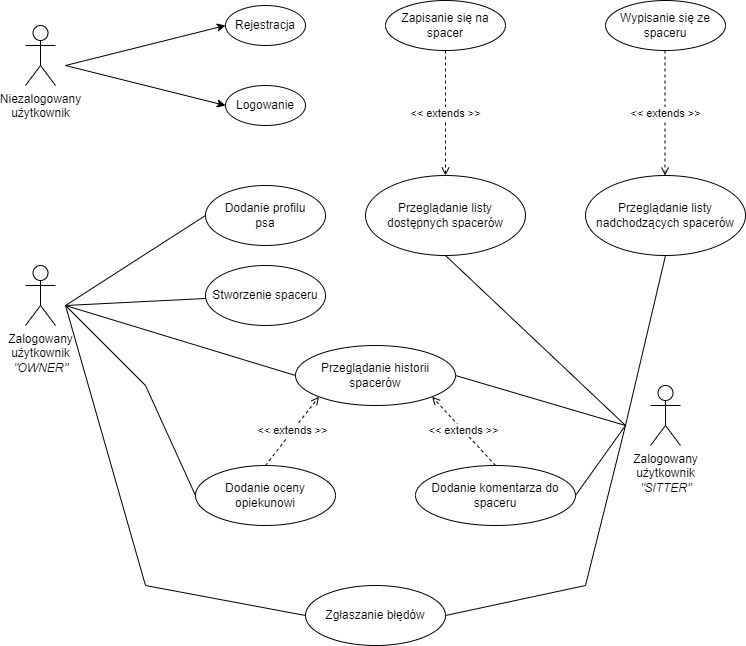

The diagram above was exported from draw.io. Its source (the exported page's mxGraphModel, read from the mxfile embedded in the PNG):
<mxGraphModel dx="1422" dy="745" grid="1" gridSize="10" guides="1" tooltips="1" connect="1" arrows="1" fold="1" page="1" pageScale="1" pageWidth="1169" pageHeight="827" math="0" shadow="0">
  <root>
    <mxCell id="0" />
    <mxCell id="1" parent="0" />
    <mxCell id="rjPz--H2Ml1tGRFqP4_i-1" value="Niezalogowany&lt;br&gt;użytkownik" style="shape=umlActor;verticalLabelPosition=bottom;verticalAlign=top;html=1;outlineConnect=0;" parent="1" vertex="1">
      <mxGeometry x="40" y="40" width="30" height="60" as="geometry" />
    </mxCell>
    <mxCell id="rjPz--H2Ml1tGRFqP4_i-2" value="Zalogowany&lt;br&gt;użytkownik&lt;br&gt;&lt;i&gt;&quot;OWNER&quot;&lt;/i&gt;" style="shape=umlActor;verticalLabelPosition=bottom;verticalAlign=top;html=1;outlineConnect=0;" parent="1" vertex="1">
      <mxGeometry x="40" y="280" width="30" height="60" as="geometry" />
    </mxCell>
    <mxCell id="rjPz--H2Ml1tGRFqP4_i-3" value="Zalogowany&lt;br&gt;użytkownik&lt;br&gt;&lt;i&gt;&quot;SITTER&quot;&lt;/i&gt;" style="shape=umlActor;verticalLabelPosition=bottom;verticalAlign=top;html=1;outlineConnect=0;" parent="1" vertex="1">
      <mxGeometry x="665" y="400" width="30" height="60" as="geometry" />
    </mxCell>
    <mxCell id="rjPz--H2Ml1tGRFqP4_i-8" value="Rejestracja" style="ellipse;whiteSpace=wrap;html=1;" parent="1" vertex="1">
      <mxGeometry x="240" y="20" width="80" height="40" as="geometry" />
    </mxCell>
    <mxCell id="rjPz--H2Ml1tGRFqP4_i-9" value="Logowanie" style="ellipse;whiteSpace=wrap;html=1;" parent="1" vertex="1">
      <mxGeometry x="240" y="100" width="80" height="40" as="geometry" />
    </mxCell>
    <mxCell id="rjPz--H2Ml1tGRFqP4_i-10" value="Przeglądanie listy dostępnych spacerów" style="ellipse;whiteSpace=wrap;html=1;" parent="1" vertex="1">
      <mxGeometry x="380" y="190" width="160" height="80" as="geometry" />
    </mxCell>
    <mxCell id="rjPz--H2Ml1tGRFqP4_i-11" value="Przeglądanie listy nadchodzących spacerów" style="ellipse;whiteSpace=wrap;html=1;" parent="1" vertex="1">
      <mxGeometry x="600" y="190" width="160" height="80" as="geometry" />
    </mxCell>
    <mxCell id="rjPz--H2Ml1tGRFqP4_i-12" value="Przeglądanie historii spacerów" style="ellipse;whiteSpace=wrap;html=1;" parent="1" vertex="1">
      <mxGeometry x="310" y="360" width="160" height="60" as="geometry" />
    </mxCell>
    <mxCell id="rjPz--H2Ml1tGRFqP4_i-13" value="Dodanie profilu&lt;br&gt;psa" style="ellipse;whiteSpace=wrap;html=1;" parent="1" vertex="1">
      <mxGeometry x="220" y="200" width="120" height="60" as="geometry" />
    </mxCell>
    <mxCell id="rjPz--H2Ml1tGRFqP4_i-14" value="Stworzenie spaceru" style="ellipse;whiteSpace=wrap;html=1;" parent="1" vertex="1">
      <mxGeometry x="220" y="280" width="120" height="60" as="geometry" />
    </mxCell>
    <mxCell id="rjPz--H2Ml1tGRFqP4_i-15" value="Dodanie oceny opiekunowi" style="ellipse;whiteSpace=wrap;html=1;" parent="1" vertex="1">
      <mxGeometry x="210" y="480" width="140" height="60" as="geometry" />
    </mxCell>
    <mxCell id="rjPz--H2Ml1tGRFqP4_i-16" value="Dodanie komentarza do spaceru" style="ellipse;whiteSpace=wrap;html=1;" parent="1" vertex="1">
      <mxGeometry x="430" y="480" width="160" height="60" as="geometry" />
    </mxCell>
    <mxCell id="rjPz--H2Ml1tGRFqP4_i-17" value="Zgłaszanie błędów" style="ellipse;whiteSpace=wrap;html=1;" parent="1" vertex="1">
      <mxGeometry x="320" y="600" width="140" height="60" as="geometry" />
    </mxCell>
    <mxCell id="rjPz--H2Ml1tGRFqP4_i-24" value="" style="endArrow=classic;html=1;rounded=0;entryX=0;entryY=0.5;entryDx=0;entryDy=0;" parent="1" target="rjPz--H2Ml1tGRFqP4_i-8" edge="1">
      <mxGeometry width="50" height="50" relative="1" as="geometry">
        <mxPoint x="80" y="80" as="sourcePoint" />
        <mxPoint x="420" y="150" as="targetPoint" />
      </mxGeometry>
    </mxCell>
    <mxCell id="rjPz--H2Ml1tGRFqP4_i-25" value="" style="endArrow=classic;html=1;rounded=0;entryX=0;entryY=0.5;entryDx=0;entryDy=0;" parent="1" target="rjPz--H2Ml1tGRFqP4_i-9" edge="1">
      <mxGeometry width="50" height="50" relative="1" as="geometry">
        <mxPoint x="80" y="80" as="sourcePoint" />
        <mxPoint x="420" y="150" as="targetPoint" />
      </mxGeometry>
    </mxCell>
    <mxCell id="rjPz--H2Ml1tGRFqP4_i-27" value="Zapisanie się na spacer" style="ellipse;whiteSpace=wrap;html=1;gradientColor=#ffffff;fillColor=#FFFFFF;" parent="1" vertex="1">
      <mxGeometry x="400" y="15" width="120" height="50" as="geometry" />
    </mxCell>
    <mxCell id="rjPz--H2Ml1tGRFqP4_i-28" value="Wypisanie się ze spaceru" style="ellipse;whiteSpace=wrap;html=1;gradientColor=#ffffff;fillColor=#FFFFFF;" parent="1" vertex="1">
      <mxGeometry x="620" y="15" width="120" height="50" as="geometry" />
    </mxCell>
    <mxCell id="rjPz--H2Ml1tGRFqP4_i-30" value="" style="endArrow=none;html=1;rounded=0;entryX=0;entryY=0.5;entryDx=0;entryDy=0;endFill=0;" parent="1" target="rjPz--H2Ml1tGRFqP4_i-13" edge="1">
      <mxGeometry width="50" height="50" relative="1" as="geometry">
        <mxPoint x="80" y="320" as="sourcePoint" />
        <mxPoint x="420" y="330" as="targetPoint" />
      </mxGeometry>
    </mxCell>
    <mxCell id="rjPz--H2Ml1tGRFqP4_i-31" value="" style="endArrow=none;html=1;rounded=0;endFill=0;" parent="1" target="rjPz--H2Ml1tGRFqP4_i-14" edge="1">
      <mxGeometry width="50" height="50" relative="1" as="geometry">
        <mxPoint x="80" y="320" as="sourcePoint" />
        <mxPoint x="420" y="330" as="targetPoint" />
      </mxGeometry>
    </mxCell>
    <mxCell id="rjPz--H2Ml1tGRFqP4_i-32" value="" style="endArrow=none;html=1;rounded=0;entryX=0;entryY=0.5;entryDx=0;entryDy=0;endFill=0;" parent="1" target="rjPz--H2Ml1tGRFqP4_i-12" edge="1">
      <mxGeometry width="50" height="50" relative="1" as="geometry">
        <mxPoint x="80" y="320" as="sourcePoint" />
        <mxPoint x="420" y="330" as="targetPoint" />
      </mxGeometry>
    </mxCell>
    <mxCell id="rjPz--H2Ml1tGRFqP4_i-33" value="" style="endArrow=none;html=1;rounded=0;entryX=0;entryY=0.5;entryDx=0;entryDy=0;endFill=0;" parent="1" target="rjPz--H2Ml1tGRFqP4_i-15" edge="1">
      <mxGeometry width="50" height="50" relative="1" as="geometry">
        <mxPoint x="80" y="320" as="sourcePoint" />
        <mxPoint x="420" y="420" as="targetPoint" />
        <Array as="points">
          <mxPoint x="160" y="400" />
        </Array>
      </mxGeometry>
    </mxCell>
    <mxCell id="rjPz--H2Ml1tGRFqP4_i-34" value="&amp;lt;&amp;lt; extends &amp;gt;&amp;gt;" style="endArrow=open;html=1;rounded=0;exitX=0.5;exitY=0;exitDx=0;exitDy=0;entryX=0;entryY=1;entryDx=0;entryDy=0;dashed=1;endFill=0;" parent="1" source="rjPz--H2Ml1tGRFqP4_i-15" target="rjPz--H2Ml1tGRFqP4_i-12" edge="1">
      <mxGeometry width="50" height="50" relative="1" as="geometry">
        <mxPoint x="370" y="560" as="sourcePoint" />
        <mxPoint x="420" y="510" as="targetPoint" />
      </mxGeometry>
    </mxCell>
    <mxCell id="rjPz--H2Ml1tGRFqP4_i-36" value="&amp;lt;&amp;lt; extends &amp;gt;&amp;gt;" style="endArrow=open;html=1;rounded=0;exitX=0.5;exitY=0;exitDx=0;exitDy=0;entryX=1;entryY=1;entryDx=0;entryDy=0;dashed=1;endFill=0;" parent="1" source="rjPz--H2Ml1tGRFqP4_i-16" target="rjPz--H2Ml1tGRFqP4_i-12" edge="1">
      <mxGeometry width="50" height="50" relative="1" as="geometry">
        <mxPoint x="290" y="490" as="sourcePoint" />
        <mxPoint x="343.4314575050762" y="421.21320343559637" as="targetPoint" />
      </mxGeometry>
    </mxCell>
    <mxCell id="rjPz--H2Ml1tGRFqP4_i-37" value="" style="endArrow=none;html=1;rounded=0;entryX=0;entryY=0.5;entryDx=0;entryDy=0;" parent="1" target="rjPz--H2Ml1tGRFqP4_i-17" edge="1">
      <mxGeometry width="50" height="50" relative="1" as="geometry">
        <mxPoint x="80" y="320" as="sourcePoint" />
        <mxPoint x="380" y="510" as="targetPoint" />
        <Array as="points">
          <mxPoint x="160" y="600" />
        </Array>
      </mxGeometry>
    </mxCell>
    <mxCell id="rjPz--H2Ml1tGRFqP4_i-38" value="" style="endArrow=none;html=1;rounded=0;exitX=1;exitY=0.5;exitDx=0;exitDy=0;" parent="1" source="rjPz--H2Ml1tGRFqP4_i-12" edge="1">
      <mxGeometry width="50" height="50" relative="1" as="geometry">
        <mxPoint x="520" y="450" as="sourcePoint" />
        <mxPoint x="640" y="440" as="targetPoint" />
      </mxGeometry>
    </mxCell>
    <mxCell id="rjPz--H2Ml1tGRFqP4_i-39" value="" style="endArrow=none;html=1;rounded=0;exitX=1;exitY=0.5;exitDx=0;exitDy=0;" parent="1" source="rjPz--H2Ml1tGRFqP4_i-16" edge="1">
      <mxGeometry width="50" height="50" relative="1" as="geometry">
        <mxPoint x="520" y="450" as="sourcePoint" />
        <mxPoint x="640" y="440" as="targetPoint" />
      </mxGeometry>
    </mxCell>
    <mxCell id="rjPz--H2Ml1tGRFqP4_i-40" value="" style="endArrow=none;html=1;rounded=0;exitX=1;exitY=0.5;exitDx=0;exitDy=0;" parent="1" source="rjPz--H2Ml1tGRFqP4_i-17" edge="1">
      <mxGeometry width="50" height="50" relative="1" as="geometry">
        <mxPoint x="520" y="450" as="sourcePoint" />
        <mxPoint x="640" y="440" as="targetPoint" />
        <Array as="points">
          <mxPoint x="600" y="600" />
        </Array>
      </mxGeometry>
    </mxCell>
    <mxCell id="rjPz--H2Ml1tGRFqP4_i-41" value="" style="endArrow=none;html=1;rounded=0;exitX=0.5;exitY=1;exitDx=0;exitDy=0;" parent="1" source="rjPz--H2Ml1tGRFqP4_i-11" edge="1">
      <mxGeometry width="50" height="50" relative="1" as="geometry">
        <mxPoint x="520" y="400" as="sourcePoint" />
        <mxPoint x="640" y="440" as="targetPoint" />
      </mxGeometry>
    </mxCell>
    <mxCell id="rjPz--H2Ml1tGRFqP4_i-42" value="" style="endArrow=none;html=1;rounded=0;exitX=0.5;exitY=1;exitDx=0;exitDy=0;" parent="1" source="rjPz--H2Ml1tGRFqP4_i-10" edge="1">
      <mxGeometry width="50" height="50" relative="1" as="geometry">
        <mxPoint x="520" y="400" as="sourcePoint" />
        <mxPoint x="640" y="440" as="targetPoint" />
      </mxGeometry>
    </mxCell>
    <mxCell id="rjPz--H2Ml1tGRFqP4_i-44" value="&amp;lt;&amp;lt; extends &amp;gt;&amp;gt;" style="endArrow=open;html=1;rounded=0;exitX=0.5;exitY=1;exitDx=0;exitDy=0;dashed=1;endFill=0;entryX=0.5;entryY=0;entryDx=0;entryDy=0;" parent="1" source="rjPz--H2Ml1tGRFqP4_i-27" target="rjPz--H2Ml1tGRFqP4_i-10" edge="1">
      <mxGeometry width="50" height="50" relative="1" as="geometry">
        <mxPoint x="520" y="400" as="sourcePoint" />
        <mxPoint x="390" y="90" as="targetPoint" />
      </mxGeometry>
    </mxCell>
    <mxCell id="rjPz--H2Ml1tGRFqP4_i-45" value="&amp;lt;&amp;lt; extends &amp;gt;&amp;gt;" style="endArrow=open;html=1;rounded=0;exitX=0.5;exitY=1;exitDx=0;exitDy=0;dashed=1;endFill=0;entryX=0.5;entryY=0;entryDx=0;entryDy=0;" parent="1" edge="1">
      <mxGeometry width="50" height="50" relative="1" as="geometry">
        <mxPoint x="679.5" y="65" as="sourcePoint" />
        <mxPoint x="679.5" y="190" as="targetPoint" />
      </mxGeometry>
    </mxCell>
  </root>
</mxGraphModel>